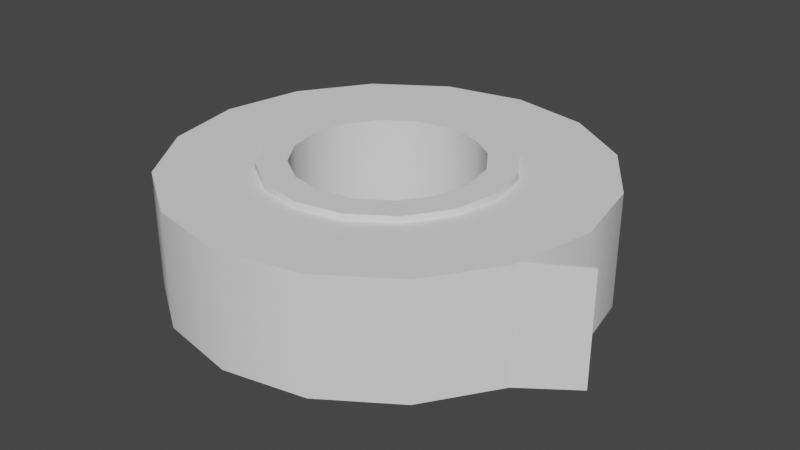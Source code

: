 # Source: insulating-tape.blend  (saved by Blender 2.82.7; exported with 4.5.12 LTS)
import bpy
from mathutils import Matrix  # noqa: F401  (used for matrix-valued properties, if any)

bpy.ops.wm.read_factory_settings(use_empty=True)
scene = bpy.context.scene
scene.name = 'Scene'

# ---- collections
col_collection = bpy.data.collections.new('Collection'); scene.collection.children.link(col_collection)

# ---- node groups
ng_auto_smooth = bpy.data.node_groups.new('Auto Smooth', 'GeometryNodeTree')
_s = ng_auto_smooth.interface.new_socket(name='Geometry', in_out='OUTPUT', socket_type='NodeSocketGeometry')
_s = ng_auto_smooth.interface.new_socket(name='Geometry', in_out='INPUT', socket_type='NodeSocketGeometry')
_s = ng_auto_smooth.interface.new_socket(name='Angle', in_out='INPUT', socket_type='NodeSocketFloat')
_s.subtype = 'ANGLE'
_s.min_value = 0.0
_s.max_value = 3.142
ng_auto_smooth.is_modifier = True
_N = ng_auto_smooth.nodes; _L = ng_auto_smooth.links
n0 = _N.new('NodeGroupOutput'); n0.name = 'Group Output'; n0.location = (480, -100)
n1 = _N.new('NodeGroupInput'); n1.name = 'Group Input'; n1.location = (-420, -300)
n2 = _N.new('NodeGroupInput'); n2.name = 'Group Input.001'; n2.location = (-60, -100)
n3 = _N.new('GeometryNodeSetShadeSmooth'); n3.name = 'Set Shade Smooth'; n3.location = (120, -100)
n3.domain = 'EDGE'
n4 = _N.new('GeometryNodeSetShadeSmooth'); n4.name = 'Set Shade Smooth.001'; n4.location = (300, -100)
n5 = _N.new('GeometryNodeInputMeshEdgeAngle'); n5.name = 'Edge Angle'; n5.location = (-420, -220)
n6 = _N.new('GeometryNodeInputEdgeSmooth'); n6.name = 'Is Edge Smooth'; n6.location = (-60, -160)
n7 = _N.new('GeometryNodeInputShadeSmooth'); n7.name = 'Is Face Smooth'; n7.location = (-240, -340)
n8 = _N.new('FunctionNodeBooleanMath'); n8.name = 'Boolean Math'; n8.location = (-60, -220)
n9 = _N.new('FunctionNodeCompare'); n9.name = 'Compare'; n9.location = (-240, -180)
n9.operation = 'LESS_EQUAL'
_L.new(n5.outputs[0], n9.inputs[0])
_L.new(n4.outputs[0], n0.inputs[0])
_L.new(n1.outputs[1], n9.inputs[1])
_L.new(n9.outputs[0], n8.inputs[0])
_L.new(n7.outputs[0], n8.inputs[1])
_L.new(n2.outputs[0], n3.inputs[0])
_L.new(n6.outputs[0], n3.inputs[1])
_L.new(n3.outputs[0], n4.inputs[0])
_L.new(n8.outputs[0], n3.inputs[2])
n0.is_active_output = True

# ---- world
world_world = bpy.data.worlds.new('World'); scene.world = world_world
world_world.use_nodes = True; world_world.node_tree.nodes.clear()
_N = world_world.node_tree.nodes; _L = world_world.node_tree.links
n0 = _N.new('ShaderNodeOutputWorld'); n0.name = 'World Output'; n0.location = (300, 300)
n1 = _N.new('ShaderNodeBackground'); n1.name = 'Background'; n1.location = (10, 300)
n1.inputs[0].default_value = (0.05088, 0.05088, 0.05088, 1.0)
_L.new(n1.outputs[0], n0.inputs[0])
n0.is_active_output = True
world_world.color = (0.05088, 0.05088, 0.05088)
world_world.use_sun_shadow = False
world_world.sun_shadow_jitter_overblur = 0.0

# ---- meshes
me_cylinder = bpy.data.meshes.new('Cylinder')
me_cylinder.from_pydata([(0.0, 1.0, -0.2676), (0.0, 1.0, 0.2676), (0.3827, 0.9239, -0.2676), (0.3827, 0.9239, 0.2676), (0.7071, 0.7071, -0.2676), (0.7071, 0.7071, 0.2676), (0.9239, 0.3827, -0.2676), (0.9239, 0.3827, 0.2676), (1.0, -4.371e-08, -0.2676), (1.0, -4.371e-08, 0.2676), (0.9239, -0.3827, -0.2676), (0.9239, -0.3827, 0.2676), (0.7071, -0.7071, -0.2676), (0.7071, -0.7071, 0.2676), (0.3827, -0.9239, -0.2676), (0.3827, -0.9239, 0.2676), (1.51e-07, -1.0, -0.2676), (1.51e-07, -1.0, 0.2676), (-0.3827, -0.9239, -0.2676), (-0.3827, -0.9239, 0.2676), (-0.7071, -0.7071, -0.2676), (-0.7071, -0.7071, 0.2676), (-0.9239, -0.3827, -0.2676), (-0.9239, -0.3827, 0.2676), (-1.0, 1.192e-08, -0.2676), (-1.0, 1.192e-08, 0.2676), (-0.9239, 0.3827, -0.2676), (-0.9239, 0.3827, 0.2676), (-0.7071, 0.7071, -0.2676), (-0.7071, 0.7071, 0.2676), (-0.3827, 0.9239, -0.2676), (-0.3827, 0.9239, 0.2676), (5.408e-08, 0.5667, -0.2676), (5.408e-08, 0.5667, 0.2676), (0.2169, 0.5235, -0.2676), (0.2169, 0.5235, 0.2676), (0.4007, 0.4007, -0.2676), (0.4007, 0.4007, 0.2676), (0.5235, 0.2169, -0.2676), (0.5235, 0.2169, 0.2676), (0.5667, -3.446e-08, -0.2676), (0.5667, -3.446e-08, 0.2676), (0.5235, -0.2169, -0.2676), (0.5235, -0.2169, 0.2676), (0.4007, -0.4007, -0.2676), (0.4007, -0.4007, 0.2676), (0.2169, -0.5235, -0.2676), (0.2169, -0.5235, 0.2676), (1.396e-07, -0.5667, -0.2676), (1.396e-07, -0.5667, 0.2676), (-0.2169, -0.5235, -0.2676), (-0.2169, -0.5235, 0.2676), (-0.4007, -0.4007, -0.2676), (-0.4007, -0.4007, 0.2676), (-0.5235, -0.2169, -0.2676), (-0.5235, -0.2169, 0.2676), (-0.5667, -2.928e-09, -0.2676), (-0.5667, -2.928e-09, 0.2676), (-0.5235, 0.2169, -0.2676), (-0.5235, 0.2169, 0.2676), (-0.4007, 0.4007, -0.2676), (-0.4007, 0.4007, 0.2676), (-0.2169, 0.5235, -0.2676), (-0.2169, 0.5235, 0.2676), (5.408e-08, 0.5667, -0.2977), (5.408e-08, 0.5667, 0.2977), (0.2169, 0.5235, -0.2977), (0.2169, 0.5235, 0.2977), (0.4007, 0.4007, -0.2977), (0.4007, 0.4007, 0.2977), (0.5235, 0.2169, -0.2977), (0.5235, 0.2169, 0.2977), (0.5667, -3.446e-08, -0.2977), (0.5667, -3.446e-08, 0.2977), (0.5235, -0.2169, -0.2977), (0.5235, -0.2169, 0.2977), (0.4007, -0.4007, -0.2977), (0.4007, -0.4007, 0.2977), (0.2169, -0.5235, -0.2977), (0.2169, -0.5235, 0.2977), (1.396e-07, -0.5667, -0.2977), (1.396e-07, -0.5667, 0.2977), (-0.2169, -0.5235, -0.2977), (-0.2169, -0.5235, 0.2977), (-0.4007, -0.4007, -0.2977), (-0.4007, -0.4007, 0.2977), (-0.5235, -0.2169, -0.2977), (-0.5235, -0.2169, 0.2977), (-0.5667, -2.928e-09, -0.2977), (-0.5667, -2.928e-09, 0.2977), (-0.5235, 0.2169, -0.2977), (-0.5235, 0.2169, 0.2977), (-0.4007, 0.4007, -0.2977), (-0.4007, 0.4007, 0.2977), (-0.2169, 0.5235, -0.2977), (-0.2169, 0.5235, 0.2977), (7.301e-08, 0.4294, -0.2977), (7.301e-08, 0.4294, 0.2977), (0.1643, 0.3967, -0.2977), (0.1643, 0.3967, 0.2977), (0.3036, 0.3036, -0.2977), (0.3036, 0.3036, 0.2977), (0.3967, 0.1643, -0.2977), (0.3967, 0.1643, 0.2977), (0.4294, -2.791e-08, -0.2977), (0.4294, -2.791e-08, 0.2977), (0.3967, -0.1643, -0.2977), (0.3967, -0.1643, 0.2977), (0.3036, -0.3036, -0.2977), (0.3036, -0.3036, 0.2977), (0.1643, -0.3967, -0.2977), (0.1643, -0.3967, 0.2977), (1.379e-07, -0.4294, -0.2977), (1.379e-07, -0.4294, 0.2977), (-0.1643, -0.3967, -0.2977), (-0.1643, -0.3967, 0.2977), (-0.3036, -0.3036, -0.2977), (-0.3036, -0.3036, 0.2977), (-0.3967, -0.1643, -0.2977), (-0.3967, -0.1643, 0.2977), (-0.4294, -4.024e-09, -0.2977), (-0.4294, -4.024e-09, 0.2977), (-0.3967, 0.1643, -0.2977), (-0.3967, 0.1643, 0.2977), (-0.3036, 0.3036, -0.2977), (-0.3036, 0.3036, 0.2977), (-0.1643, 0.3967, -0.2977), (-0.1643, 0.3967, 0.2977), (1.13, -0.155, -0.3123), (1.13, -0.155, 0.2229), (0.9293, -0.3555, 0.2676), (0.9293, -0.3555, -0.2676), (1.121, -0.1468, 0.2229), (1.121, -0.1468, -0.3123)], [], [(1, 2, 0), (3, 4, 2), (5, 6, 4), (7, 8, 6), (9, 131, 8), (11, 12, 10), (13, 14, 12), (15, 16, 14), (17, 18, 16), (19, 20, 18), (21, 22, 20), (23, 24, 22), (25, 26, 24), (27, 28, 26), (29, 30, 28), (31, 0, 30), (12, 42, 10), (30, 60, 28), (11, 45, 13), (29, 63, 31), (4, 34, 2), (20, 54, 52), (5, 35, 37), (21, 55, 23), (14, 44, 12), (0, 62, 30), (15, 45, 47), (31, 33, 1), (6, 36, 4), (24, 54, 22), (5, 39, 7), (23, 57, 25), (16, 46, 14), (15, 49, 17), (8, 38, 6), (26, 56, 24), (7, 41, 9), (25, 59, 27), (18, 48, 16), (17, 51, 19), (131, 42, 40), (26, 60, 58), (2, 32, 0), (130, 41, 43), (27, 61, 29), (1, 35, 3), (18, 52, 50), (19, 53, 21), (56, 86, 54), (41, 75, 43), (55, 89, 57), (44, 74, 42), (58, 88, 56), (43, 77, 45), (57, 91, 59), (46, 76, 44), (60, 90, 58), (45, 79, 47), (34, 64, 32), (59, 93, 61), (48, 78, 46), (33, 67, 35), (62, 92, 60), (47, 81, 49), (36, 66, 34), (61, 95, 63), (50, 80, 48), (35, 69, 37), (32, 94, 62), (49, 83, 51), (38, 68, 36), (63, 65, 33), (52, 82, 50), (37, 71, 39), (51, 85, 53), (40, 70, 38), (54, 84, 52), (39, 73, 41), (53, 87, 55), (42, 72, 40), (89, 123, 91), (78, 108, 76), (92, 122, 90), (77, 111, 79), (66, 96, 64), (93, 123, 125), (78, 112, 110), (67, 97, 99), (92, 126, 124), (79, 113, 81), (68, 98, 66), (93, 127, 95), (82, 112, 80), (69, 99, 101), (64, 126, 94), (81, 115, 83), (70, 100, 68), (65, 127, 97), (82, 116, 114), (69, 103, 71), (83, 117, 85), (72, 102, 70), (86, 116, 84), (71, 105, 73), (85, 119, 87), (74, 104, 72), (88, 118, 86), (73, 107, 75), (87, 121, 89), (76, 106, 74), (90, 120, 88), (75, 109, 77), (99, 100, 101), (127, 96, 97), (113, 114, 115), (101, 102, 103), (121, 122, 123), (112, 111, 110), (103, 104, 105), (117, 118, 119), (105, 106, 107), (119, 120, 121), (107, 108, 109), (125, 126, 127), (109, 110, 111), (123, 124, 125), (115, 116, 117), (98, 97, 96), (132, 131, 130), (129, 130, 11), (131, 128, 10), (133, 129, 128), (129, 10, 128), (40, 8, 131), (131, 10, 42), (43, 11, 130), (130, 9, 41), (9, 130, 131), (1, 3, 2), (3, 5, 4), (5, 7, 6), (7, 9, 8), (11, 13, 12), (13, 15, 14), (15, 17, 16), (17, 19, 18), (19, 21, 20), (21, 23, 22), (23, 25, 24), (25, 27, 26), (27, 29, 28), (29, 31, 30), (31, 1, 0), (12, 44, 42), (30, 62, 60), (11, 43, 45), (29, 61, 63), (4, 36, 34), (20, 22, 54), (5, 3, 35), (21, 53, 55), (14, 46, 44), (0, 32, 62), (15, 13, 45), (31, 63, 33), (6, 38, 36), (24, 56, 54), (5, 37, 39), (23, 55, 57), (16, 48, 46), (15, 47, 49), (8, 40, 38), (26, 58, 56), (7, 39, 41), (25, 57, 59), (18, 50, 48), (17, 49, 51), (26, 28, 60), (2, 34, 32), (27, 59, 61), (1, 33, 35), (18, 20, 52), (19, 51, 53), (56, 88, 86), (41, 73, 75), (55, 87, 89), (44, 76, 74), (58, 90, 88), (43, 75, 77), (57, 89, 91), (46, 78, 76), (60, 92, 90), (45, 77, 79), (34, 66, 64), (59, 91, 93), (48, 80, 78), (33, 65, 67), (62, 94, 92), (47, 79, 81), (36, 68, 66), (61, 93, 95), (50, 82, 80), (35, 67, 69), (32, 64, 94), (49, 81, 83), (38, 70, 68), (63, 95, 65), (52, 84, 82), (37, 69, 71), (51, 83, 85), (40, 72, 70), (54, 86, 84), (39, 71, 73), (53, 85, 87), (42, 74, 72), (89, 121, 123), (78, 110, 108), (92, 124, 122), (77, 109, 111), (66, 98, 96), (93, 91, 123), (78, 80, 112), (67, 65, 97), (92, 94, 126), (79, 111, 113), (68, 100, 98), (93, 125, 127), (82, 114, 112), (69, 67, 99), (64, 96, 126), (81, 113, 115), (70, 102, 100), (65, 95, 127), (82, 84, 116), (69, 101, 103), (83, 115, 117), (72, 104, 102), (86, 118, 116), (71, 103, 105), (85, 117, 119), (74, 106, 104), (88, 120, 118), (73, 105, 107), (87, 119, 121), (76, 108, 106), (90, 122, 120), (75, 107, 109), (99, 98, 100), (127, 126, 96), (113, 112, 114), (101, 100, 102), (121, 120, 122), (112, 113, 111), (103, 102, 104), (117, 116, 118), (105, 104, 106), (119, 118, 120), (107, 106, 108), (125, 124, 126), (109, 108, 110), (123, 122, 124), (115, 114, 116), (98, 99, 97), (132, 133, 131), (129, 132, 130), (131, 133, 128), (133, 132, 129), (129, 11, 10)])
me_cylinder.polygons.foreach_set('use_smooth', [1, 1, 1, 1, 1, 1, 1, 1, 1, 1, 1, 1, 1, 1, 1, 1, 1, 1, 1, 1, 1, 1, 1, 1, 1, 1, 1, 1, 1, 1, 1, 1, 1, 1, 1, 1, 1, 1, 1, 1, 1, 1, 1, 1, 1, 1, 1, 1, 1, 1, 1, 1, 1, 1, 1, 1, 1, 1, 1, 1, 1, 1, 1, 1, 1, 1, 1, 1, 1, 1, 1, 1, 1, 1, 1, 1, 1, 1, 1, 1, 1, 1, 1, 1, 1, 1, 1, 1, 1, 1, 1, 1, 1, 1, 1, 1, 1, 1, 1, 1, 1, 1, 1, 1, 1, 1, 1, 1, 1, 1, 1, 1, 1, 1, 1, 1, 1, 1, 1, 1, 1, 1, 1, 1, 1, 1, 1, 1, 1, 0, 0, 0, 0, 1, 1, 1, 1, 1, 1, 1, 1, 1, 1, 1, 1, 1, 1, 1, 1, 1, 1, 1, 1, 1, 1, 1, 1, 1, 1, 1, 1, 1, 1, 1, 1, 1, 1, 1, 1, 1, 1, 1, 1, 1, 1, 1, 1, 1, 1, 1, 1, 1, 1, 1, 1, 1, 1, 1, 1, 1, 1, 1, 1, 1, 1, 1, 1, 1, 1, 1, 1, 1, 1, 1, 1, 1, 1, 1, 1, 1, 1, 1, 1, 1, 1, 1, 1, 1, 1, 1, 1, 1, 1, 1, 1, 1, 1, 1, 1, 1, 1, 1, 1, 1, 1, 1, 1, 1, 1, 1, 1, 1, 1, 1, 1, 1, 1, 1, 1, 1, 1, 1, 1, 1, 1, 1, 1, 1, 1, 1, 1, 1, 1, 1, 0, 0, 0, 0])
_uv = me_cylinder.uv_layers.new(name='UVMap')
_uv.uv.foreach_set('vector', [0.2461, 0.396, 0.1125, 0.4934, 0.1125, 0.396, 0.2461, 0.4934, 0.1125, 0.5908, 0.1125, 0.4934, 0.2461, 0.5908, 0.1125, 0.6882, 0.1125, 0.5908, 0.2461, 0.6882, 0.1125, 0.7856, 0.1125, 0.6882, 0.2461, 0.7856, 0.1125, 0.876, 0.1125, 0.7856, 0.4712, 0.6882, 0.6047, 0.5908, 0.6047, 0.6882, 0.4712, 0.5908, 0.6047, 0.4934, 0.6047, 0.5908, 0.4712, 0.4934, 0.6047, 0.396, 0.6047, 0.4934, 0.4712, 0.396, 0.6047, 0.2986, 0.6047, 0.396, 0.4712, 0.2986, 0.6047, 0.2012, 0.6047, 0.2986, 0.4712, 0.2012, 0.6047, 0.1038, 0.6047, 0.2012, 0.4712, 0.1038, 0.6047, 0.006455, 0.6047, 0.1038, 0.2461, 0.006455, 0.1125, 0.1038, 0.1125, 0.006456, 0.2461, 0.1038, 0.1125, 0.2012, 0.1125, 0.1038, 0.2461, 0.2012, 0.1125, 0.2986, 0.1125, 0.2012, 0.2461, 0.2986, 0.1125, 0.396, 0.1125, 0.2986, 0.6047, 0.5908, 0.7108, 0.6671, 0.6047, 0.6882, 0.1125, 0.2986, 0.006455, 0.2223, 0.1125, 0.2012, 0.4712, 0.6882, 0.3651, 0.6119, 0.4712, 0.5908, 0.2461, 0.2012, 0.3522, 0.2775, 0.2461, 0.2986, 0.1125, 0.5908, 0.006456, 0.5145, 0.1125, 0.4934, 0.6047, 0.2012, 0.7108, 0.1249, 0.7108, 0.1801, 0.2461, 0.5908, 0.3522, 0.5145, 0.3522, 0.5697, 0.4712, 0.2012, 0.3651, 0.1249, 0.4712, 0.1038, 0.6047, 0.4934, 0.7108, 0.5697, 0.6047, 0.5908, 0.1125, 0.396, 0.006456, 0.3197, 0.1125, 0.2986, 0.4712, 0.4934, 0.3651, 0.5697, 0.3651, 0.5145, 0.2461, 0.2986, 0.3522, 0.3749, 0.2461, 0.396, 0.1125, 0.6882, 0.006456, 0.6119, 0.1125, 0.5908, 0.6047, 0.006455, 0.7108, 0.08274, 0.6047, 0.1038, 0.2461, 0.5908, 0.3522, 0.6671, 0.2461, 0.6882, 0.4712, 0.1038, 0.3651, 0.02756, 0.4712, 0.006455, 0.6047, 0.396, 0.7108, 0.4723, 0.6047, 0.4934, 0.4712, 0.4934, 0.3651, 0.4171, 0.4712, 0.396, 0.1125, 0.7856, 0.006456, 0.7093, 0.1125, 0.6882, 0.1125, 0.1038, 0.006455, 0.02756, 0.1125, 0.006456, 0.2461, 0.6882, 0.3522, 0.7644, 0.2461, 0.7856, 0.2461, 0.006455, 0.3522, 0.08274, 0.2461, 0.1038, 0.6047, 0.2986, 0.7108, 0.3749, 0.6047, 0.396, 0.4712, 0.396, 0.3651, 0.3197, 0.4712, 0.2986, 0.1125, 0.876, 0.006456, 0.8618, 0.006456, 0.8067, 0.1125, 0.1038, 0.006455, 0.1801, 0.006455, 0.1249, 0.1125, 0.4934, 0.006456, 0.4171, 0.1125, 0.396, 0.2461, 0.876, 0.3522, 0.8067, 0.3522, 0.8618, 0.2461, 0.1038, 0.3522, 0.1801, 0.2461, 0.2012, 0.2461, 0.396, 0.3522, 0.4723, 0.2461, 0.4934, 0.6047, 0.2986, 0.7108, 0.2223, 0.7108, 0.2775, 0.4712, 0.2986, 0.3651, 0.2223, 0.4712, 0.2012, 0.4274, 0.7244, 0.3937, 0.7687, 0.3884, 0.7634, 0.7353, 0.9719, 0.7891, 0.986, 0.7862, 0.993, 0.9396, 0.7634, 0.8953, 0.7297, 0.9006, 0.7244, 0.4837, 0.9935, 0.5389, 0.986, 0.5389, 0.9935, 0.4809, 0.7016, 0.4327, 0.7297, 0.4299, 0.7228, 0.7891, 0.9935, 0.8443, 0.986, 0.8443, 0.9935, 0.8982, 0.7228, 0.8443, 0.7086, 0.8472, 0.7016, 0.4299, 0.9719, 0.4837, 0.986, 0.4809, 0.993, 0.5389, 0.7011, 0.4837, 0.7086, 0.4837, 0.7011, 0.8472, 0.993, 0.8953, 0.9649, 0.8982, 0.9719, 0.657, 0.8168, 0.6289, 0.7687, 0.6359, 0.7659, 0.8443, 0.7011, 0.7891, 0.7086, 0.7891, 0.7011, 0.3884, 0.9312, 0.4327, 0.9649, 0.4274, 0.9702, 0.6922, 0.7659, 0.678, 0.8197, 0.671, 0.8168, 0.5928, 0.7228, 0.5389, 0.7086, 0.5418, 0.7016, 0.9006, 0.9702, 0.9343, 0.9259, 0.9396, 0.9312, 0.6576, 0.8749, 0.65, 0.8197, 0.6576, 0.8197, 0.7862, 0.7016, 0.7381, 0.7297, 0.7353, 0.7228, 0.3657, 0.8778, 0.3937, 0.9259, 0.3868, 0.9288, 0.6705, 0.8197, 0.678, 0.8749, 0.6705, 0.8749, 0.6342, 0.7634, 0.5899, 0.7297, 0.5952, 0.7244, 0.9413, 0.9288, 0.9554, 0.8749, 0.9624, 0.8778, 0.6359, 0.9288, 0.65, 0.8749, 0.657, 0.8778, 0.7328, 0.7244, 0.6991, 0.7687, 0.6938, 0.7634, 0.3651, 0.8197, 0.3726, 0.8749, 0.3651, 0.8749, 0.671, 0.8778, 0.6991, 0.9259, 0.6922, 0.9288, 0.9629, 0.8749, 0.9554, 0.8197, 0.9629, 0.8197, 0.5952, 0.9702, 0.6289, 0.9259, 0.6342, 0.9312, 0.3868, 0.7659, 0.3726, 0.8197, 0.3657, 0.8168, 0.6938, 0.9312, 0.7381, 0.9649, 0.7328, 0.9702, 0.9624, 0.8168, 0.9343, 0.7687, 0.9413, 0.7659, 0.5418, 0.993, 0.5899, 0.9649, 0.5928, 0.9719, 0.8953, 0.7297, 0.8376, 0.7422, 0.8443, 0.7086, 0.4327, 0.9649, 0.4904, 0.9524, 0.4837, 0.986, 0.5389, 0.7086, 0.4904, 0.7422, 0.4837, 0.7086, 0.8443, 0.986, 0.8763, 0.9364, 0.8953, 0.9649, 0.65, 0.8197, 0.6004, 0.7878, 0.6289, 0.7687, 0.7891, 0.7086, 0.8376, 0.7422, 0.7958, 0.7422, 0.4327, 0.9649, 0.4222, 0.9069, 0.4518, 0.9364, 0.678, 0.8197, 0.7276, 0.7878, 0.7116, 0.8264, 0.5389, 0.7086, 0.5709, 0.7582, 0.5322, 0.7422, 0.8953, 0.9649, 0.9058, 0.9069, 0.9343, 0.9259, 0.65, 0.8749, 0.6164, 0.8264, 0.65, 0.8197, 0.7891, 0.7086, 0.7572, 0.7582, 0.7381, 0.7297, 0.3726, 0.8749, 0.4222, 0.9069, 0.3937, 0.9259, 0.678, 0.8749, 0.7116, 0.8264, 0.7116, 0.8682, 0.6289, 0.7687, 0.5709, 0.7582, 0.5899, 0.7297, 0.9343, 0.9259, 0.9218, 0.8682, 0.9554, 0.8749, 0.6289, 0.9259, 0.6164, 0.8682, 0.65, 0.8749, 0.6991, 0.7687, 0.7572, 0.7582, 0.7276, 0.7878, 0.3726, 0.8749, 0.4062, 0.8264, 0.4062, 0.8682, 0.678, 0.8749, 0.7276, 0.9069, 0.6991, 0.9259, 0.9554, 0.8749, 0.9218, 0.8264, 0.9554, 0.8197, 0.5899, 0.9649, 0.6004, 0.9069, 0.6289, 0.9259, 0.3937, 0.7687, 0.4062, 0.8264, 0.3726, 0.8197, 0.6991, 0.9259, 0.7572, 0.9364, 0.7381, 0.9649, 0.9554, 0.8197, 0.9058, 0.7878, 0.9343, 0.7687, 0.5389, 0.986, 0.5709, 0.9364, 0.5899, 0.9649, 0.4327, 0.7297, 0.4222, 0.7878, 0.3937, 0.7687, 0.7381, 0.9649, 0.7958, 0.9524, 0.7891, 0.986, 0.9343, 0.7687, 0.8763, 0.7582, 0.8953, 0.7297, 0.4837, 0.986, 0.5322, 0.9524, 0.5389, 0.986, 0.4837, 0.7086, 0.4518, 0.7582, 0.4327, 0.7297, 0.7891, 0.986, 0.8376, 0.9524, 0.8443, 0.986, 0.8723, 0.09009, 0.7237, 0.04827, 0.8723, 0.04827, 0.8723, 0.1737, 0.7237, 0.1319, 0.8723, 0.1319, 0.8723, 0.4665, 0.7237, 0.4246, 0.8723, 0.4246, 0.8723, 0.04827, 0.7237, 0.006455, 0.8723, 0.006455, 0.8723, 0.2992, 0.7237, 0.2574, 0.8723, 0.2574, 0.7237, 0.4665, 0.8723, 0.5083, 0.7237, 0.5083, 0.8723, 0.6756, 0.7237, 0.6337, 0.8723, 0.6337, 0.8723, 0.3828, 0.7237, 0.341, 0.8723, 0.341, 0.8723, 0.6337, 0.7237, 0.5919, 0.8723, 0.5919, 0.8723, 0.341, 0.7237, 0.2992, 0.8723, 0.2992, 0.8723, 0.5919, 0.7237, 0.5501, 0.8723, 0.5501, 0.8723, 0.2155, 0.7237, 0.1737, 0.8723, 0.1737, 0.8723, 0.5501, 0.7237, 0.5083, 0.8723, 0.5083, 0.8723, 0.2574, 0.7237, 0.2155, 0.8723, 0.2155, 0.8723, 0.4246, 0.7237, 0.3828, 0.8723, 0.3828, 0.7237, 0.09009, 0.8723, 0.1319, 0.7237, 0.1319, 0.8894, 0.143, 0.9591, 0.02004, 0.9602, 0.1536, 0.8889, 0.146, 0.9602, 0.1536, 0.9654, 0.1581, 0.9591, 0.02004, 0.8887, 0.006455, 0.9654, 0.01724, 0.8883, 0.009465, 0.8863, 0.1431, 0.8852, 0.00949, 0.9619, 0.3046, 0.8852, 0.1822, 0.9619, 0.171, 0.006456, 0.8067, 0.1125, 0.7856, 0.1125, 0.876, 0.1125, 0.876, 0.1125, 0.8829, 0.006456, 0.8618, 0.3522, 0.8618, 0.2461, 0.8829, 0.2461, 0.876, 0.2461, 0.876, 0.2461, 0.7856, 0.3522, 0.8067, 0.2461, 0.7856, 0.2461, 0.876, 0.1125, 0.876, 0.2461, 0.396, 0.2461, 0.4934, 0.1125, 0.4934, 0.2461, 0.4934, 0.2461, 0.5908, 0.1125, 0.5908, 0.2461, 0.5908, 0.2461, 0.6882, 0.1125, 0.6882, 0.2461, 0.6882, 0.2461, 0.7856, 0.1125, 0.7856, 0.4712, 0.6882, 0.4712, 0.5908, 0.6047, 0.5908, 0.4712, 0.5908, 0.4712, 0.4934, 0.6047, 0.4934, 0.4712, 0.4934, 0.4712, 0.396, 0.6047, 0.396, 0.4712, 0.396, 0.4712, 0.2986, 0.6047, 0.2986, 0.4712, 0.2986, 0.4712, 0.2012, 0.6047, 0.2012, 0.4712, 0.2012, 0.4712, 0.1038, 0.6047, 0.1038, 0.4712, 0.1038, 0.4712, 0.006455, 0.6047, 0.006455, 0.2461, 0.006455, 0.2461, 0.1038, 0.1125, 0.1038, 0.2461, 0.1038, 0.2461, 0.2012, 0.1125, 0.2012, 0.2461, 0.2012, 0.2461, 0.2986, 0.1125, 0.2986, 0.2461, 0.2986, 0.2461, 0.396, 0.1125, 0.396, 0.6047, 0.5908, 0.7108, 0.6119, 0.7108, 0.6671, 0.1125, 0.2986, 0.006455, 0.2775, 0.006455, 0.2223, 0.4712, 0.6882, 0.3651, 0.6671, 0.3651, 0.6119, 0.2461, 0.2012, 0.3522, 0.2223, 0.3522, 0.2775, 0.1125, 0.5908, 0.006456, 0.5697, 0.006456, 0.5145, 0.6047, 0.2012, 0.6047, 0.1038, 0.7108, 0.1249, 0.2461, 0.5908, 0.2461, 0.4934, 0.3522, 0.5145, 0.4712, 0.2012, 0.3651, 0.1801, 0.3651, 0.1249, 0.6047, 0.4934, 0.7108, 0.5145, 0.7108, 0.5697, 0.1125, 0.396, 0.006456, 0.3749, 0.006456, 0.3197, 0.4712, 0.4934, 0.4712, 0.5908, 0.3651, 0.5697, 0.2461, 0.2986, 0.3522, 0.3197, 0.3522, 0.3749, 0.1125, 0.6882, 0.006456, 0.6671, 0.006456, 0.6119, 0.6047, 0.006455, 0.7108, 0.02756, 0.7108, 0.08274, 0.2461, 0.5908, 0.3522, 0.6119, 0.3522, 0.6671, 0.4712, 0.1038, 0.3651, 0.08274, 0.3651, 0.02756, 0.6047, 0.396, 0.7108, 0.4171, 0.7108, 0.4723, 0.4712, 0.4934, 0.3651, 0.4723, 0.3651, 0.4171, 0.1125, 0.7856, 0.006456, 0.7644, 0.006456, 0.7093, 0.1125, 0.1038, 0.006456, 0.08274, 0.006455, 0.02756, 0.2461, 0.6882, 0.3522, 0.7093, 0.3522, 0.7644, 0.2461, 0.006455, 0.3522, 0.02756, 0.3522, 0.08274, 0.6047, 0.2986, 0.7108, 0.3197, 0.7108, 0.3749, 0.4712, 0.396, 0.3651, 0.3749, 0.3651, 0.3197, 0.1125, 0.1038, 0.1125, 0.2012, 0.006455, 0.1801, 0.1125, 0.4934, 0.006455, 0.4723, 0.006456, 0.4171, 0.2461, 0.1038, 0.3522, 0.1249, 0.3522, 0.1801, 0.2461, 0.396, 0.3522, 0.4171, 0.3522, 0.4723, 0.6047, 0.2986, 0.6047, 0.2012, 0.7108, 0.2223, 0.4712, 0.2986, 0.3651, 0.2775, 0.3651, 0.2223, 0.4274, 0.7244, 0.4327, 0.7297, 0.3937, 0.7687, 0.7353, 0.9719, 0.7381, 0.9649, 0.7891, 0.986, 0.9396, 0.7634, 0.9343, 0.7687, 0.8953, 0.7297, 0.4837, 0.9935, 0.4837, 0.986, 0.5389, 0.986, 0.4809, 0.7016, 0.4837, 0.7086, 0.4327, 0.7297, 0.7891, 0.9935, 0.7891, 0.986, 0.8443, 0.986, 0.8982, 0.7228, 0.8953, 0.7297, 0.8443, 0.7086, 0.4299, 0.9719, 0.4327, 0.9649, 0.4837, 0.986, 0.5389, 0.7011, 0.5389, 0.7086, 0.4837, 0.7086, 0.8472, 0.993, 0.8443, 0.986, 0.8953, 0.9649, 0.657, 0.8168, 0.65, 0.8197, 0.6289, 0.7687, 0.8443, 0.7011, 0.8443, 0.7086, 0.7891, 0.7086, 0.3884, 0.9312, 0.3937, 0.9259, 0.4327, 0.9649, 0.6922, 0.7659, 0.6991, 0.7687, 0.678, 0.8197, 0.5928, 0.7228, 0.5899, 0.7297, 0.5389, 0.7086, 0.9006, 0.9702, 0.8953, 0.9649, 0.9343, 0.9259, 0.6576, 0.8749, 0.65, 0.8749, 0.65, 0.8197, 0.7862, 0.7016, 0.7891, 0.7086, 0.7381, 0.7297, 0.3657, 0.8778, 0.3726, 0.8749, 0.3937, 0.9259, 0.6705, 0.8197, 0.678, 0.8197, 0.678, 0.8749, 0.6342, 0.7634, 0.6289, 0.7687, 0.5899, 0.7297, 0.9413, 0.9288, 0.9343, 0.9259, 0.9554, 0.8749, 0.6359, 0.9288, 0.6289, 0.9259, 0.65, 0.8749, 0.7328, 0.7244, 0.7381, 0.7297, 0.6991, 0.7687, 0.3651, 0.8197, 0.3726, 0.8197, 0.3726, 0.8749, 0.671, 0.8778, 0.678, 0.8749, 0.6991, 0.9259, 0.9629, 0.8749, 0.9554, 0.8749, 0.9554, 0.8197, 0.5952, 0.9702, 0.5899, 0.9649, 0.6289, 0.9259, 0.3868, 0.7659, 0.3937, 0.7687, 0.3726, 0.8197, 0.6938, 0.9312, 0.6991, 0.9259, 0.7381, 0.9649, 0.9624, 0.8168, 0.9554, 0.8197, 0.9343, 0.7687, 0.5418, 0.993, 0.5389, 0.986, 0.5899, 0.9649, 0.8953, 0.7297, 0.8763, 0.7582, 0.8376, 0.7422, 0.4327, 0.9649, 0.4518, 0.9364, 0.4904, 0.9524, 0.5389, 0.7086, 0.5322, 0.7422, 0.4904, 0.7422, 0.8443, 0.986, 0.8376, 0.9524, 0.8763, 0.9364, 0.65, 0.8197, 0.6164, 0.8264, 0.6004, 0.7878, 0.7891, 0.7086, 0.8443, 0.7086, 0.8376, 0.7422, 0.4327, 0.9649, 0.3937, 0.9259, 0.4222, 0.9069, 0.678, 0.8197, 0.6991, 0.7687, 0.7276, 0.7878, 0.5389, 0.7086, 0.5899, 0.7297, 0.5709, 0.7582, 0.8953, 0.9649, 0.8763, 0.9364, 0.9058, 0.9069, 0.65, 0.8749, 0.6164, 0.8682, 0.6164, 0.8264, 0.7891, 0.7086, 0.7958, 0.7422, 0.7572, 0.7582, 0.3726, 0.8749, 0.4062, 0.8682, 0.4222, 0.9069, 0.678, 0.8749, 0.678, 0.8197, 0.7116, 0.8264, 0.6289, 0.7687, 0.6004, 0.7878, 0.5709, 0.7582, 0.9343, 0.9259, 0.9058, 0.9069, 0.9218, 0.8682, 0.6289, 0.9259, 0.6004, 0.9069, 0.6164, 0.8682, 0.6991, 0.7687, 0.7381, 0.7297, 0.7572, 0.7582, 0.3726, 0.8749, 0.3726, 0.8197, 0.4062, 0.8264, 0.678, 0.8749, 0.7116, 0.8682, 0.7276, 0.9069, 0.9554, 0.8749, 0.9218, 0.8682, 0.9218, 0.8264, 0.5899, 0.9649, 0.5709, 0.9364, 0.6004, 0.9069, 0.3937, 0.7687, 0.4222, 0.7878, 0.4062, 0.8264, 0.6991, 0.9259, 0.7276, 0.9069, 0.7572, 0.9364, 0.9554, 0.8197, 0.9218, 0.8264, 0.9058, 0.7878, 0.5389, 0.986, 0.5322, 0.9524, 0.5709, 0.9364, 0.4327, 0.7297, 0.4518, 0.7582, 0.4222, 0.7878, 0.7381, 0.9649, 0.7572, 0.9364, 0.7958, 0.9524, 0.9343, 0.7687, 0.9058, 0.7878, 0.8763, 0.7582, 0.4837, 0.986, 0.4904, 0.9524, 0.5322, 0.9524, 0.4837, 0.7086, 0.4904, 0.7422, 0.4518, 0.7582, 0.7891, 0.986, 0.7958, 0.9524, 0.8376, 0.9524, 0.8723, 0.09009, 0.7237, 0.09009, 0.7237, 0.04827, 0.8723, 0.1737, 0.7237, 0.1737, 0.7237, 0.1319, 0.8723, 0.4665, 0.7237, 0.4665, 0.7237, 0.4246, 0.8723, 0.04827, 0.7237, 0.04827, 0.7237, 0.006455, 0.8723, 0.2992, 0.7237, 0.2992, 0.7237, 0.2574, 0.7237, 0.4665, 0.8723, 0.4665, 0.8723, 0.5083, 0.8723, 0.6756, 0.7237, 0.6756, 0.7237, 0.6337, 0.8723, 0.3828, 0.7237, 0.3828, 0.7237, 0.341, 0.8723, 0.6337, 0.7237, 0.6337, 0.7237, 0.5919, 0.8723, 0.341, 0.7237, 0.341, 0.7237, 0.2992, 0.8723, 0.5919, 0.7237, 0.5919, 0.7237, 0.5501, 0.8723, 0.2155, 0.7237, 0.2155, 0.7237, 0.1737, 0.8723, 0.5501, 0.7237, 0.5501, 0.7237, 0.5083, 0.8723, 0.2574, 0.7237, 0.2574, 0.7237, 0.2155, 0.8723, 0.4246, 0.7237, 0.4246, 0.7237, 0.3828, 0.7237, 0.09009, 0.8723, 0.09009, 0.8723, 0.1319, 0.8894, 0.143, 0.8883, 0.009465, 0.9591, 0.02004, 0.8889, 0.146, 0.8894, 0.143, 0.9602, 0.1536, 0.9591, 0.02004, 0.8883, 0.009465, 0.8887, 0.006455, 0.8883, 0.009465, 0.8894, 0.143, 0.8863, 0.1431, 0.9619, 0.3046, 0.8852, 0.3158, 0.8852, 0.1822])
me_cylinder.use_remesh_fix_poles = True
me_cylinder.use_remesh_preserve_attributes = False
me_cylinder.use_mirror_vertex_groups = False
me_cylinder.update()

# ---- objects
ob_cylinder = bpy.data.objects.new('Cylinder', me_cylinder)

# ---- transforms, parenting, visibility, modifiers, constraints
ob_cylinder.location = (0.0, 0.0, 0.0)
ob_cylinder.lineart.crease_threshold = 0.0
_m = ob_cylinder.modifiers.new('Auto Smooth', 'NODES')
_m.node_group = ng_auto_smooth
_gi = [s.identifier for s in ng_auto_smooth.interface.items_tree if s.item_type == 'SOCKET' and s.in_out == 'INPUT']
_m[_gi[1]] = 0.5236  # Angle

# ---- collection membership
col_collection.objects.link(ob_cylinder)

# ---- scene / render settings (as saved in the file)
scene.frame_start = 1; scene.frame_end = 250; scene.frame_set(1)
scene.render.engine = 'BLENDER_EEVEE_NEXT'
scene.cycles.use_denoising = False
scene.cycles.samples = 128
scene.cycles.sampling_pattern = 'TABULATED_SOBOL'
scene.cycles.use_adaptive_sampling = False
scene.cycles.use_light_tree = False
scene.view_settings.view_transform = 'Filmic'
bpy.context.view_layer.update()

# ---- added for rendering (the .blend has no active camera and no usable light): camera, sun
cam_auto = bpy.data.cameras.new('AutoCamera')
cam_auto.lens = 50.0
cam_auto.sensor_width = 36.0
cam_auto.clip_end = 1000.0
ob_auto_camera = bpy.data.objects.new('AutoCamera', cam_auto)
scene.collection.objects.link(ob_auto_camera)
ob_auto_camera.location = (2.82666, -3.31396, 2.20201)
ob_auto_camera.rotation_euler = (1.09748, -7.21219e-08, 0.694738)
scene.camera = ob_auto_camera
light_auto_sun = bpy.data.lights.new('AutoSun', 'SUN')
light_auto_sun.energy = 3.0
light_auto_sun.angle = 0.0523599
ob_auto_sun = bpy.data.objects.new('AutoSun', light_auto_sun)
scene.collection.objects.link(ob_auto_sun)
ob_auto_sun.rotation_euler = (0.872665, 0.174533, 0.523599)
bpy.context.view_layer.update()
